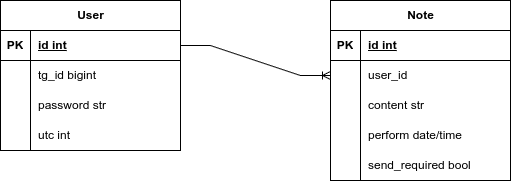

The diagram above was exported from draw.io. Its source (the exported page's mxGraphModel, read from the mxfile embedded in the PNG):
<mxGraphModel dx="1364" dy="793" grid="1" gridSize="10" guides="1" tooltips="1" connect="1" arrows="1" fold="1" page="1" pageScale="1" pageWidth="827" pageHeight="1169" math="0" shadow="0">
  <root>
    <mxCell id="0" />
    <mxCell id="1" parent="0" />
    <mxCell id="gGB8IOlkhPn3gnJBA2VG-1" value="User" style="shape=table;startSize=30;container=1;collapsible=1;childLayout=tableLayout;fixedRows=1;rowLines=0;fontStyle=1;align=center;resizeLast=1;html=1;" parent="1" vertex="1">
      <mxGeometry x="80" y="120" width="180" height="150" as="geometry" />
    </mxCell>
    <mxCell id="gGB8IOlkhPn3gnJBA2VG-2" value="" style="shape=tableRow;horizontal=0;startSize=0;swimlaneHead=0;swimlaneBody=0;fillColor=none;collapsible=0;dropTarget=0;points=[[0,0.5],[1,0.5]];portConstraint=eastwest;top=0;left=0;right=0;bottom=1;" parent="gGB8IOlkhPn3gnJBA2VG-1" vertex="1">
      <mxGeometry y="30" width="180" height="30" as="geometry" />
    </mxCell>
    <mxCell id="gGB8IOlkhPn3gnJBA2VG-3" value="PK" style="shape=partialRectangle;connectable=0;fillColor=none;top=0;left=0;bottom=0;right=0;fontStyle=1;overflow=hidden;whiteSpace=wrap;html=1;" parent="gGB8IOlkhPn3gnJBA2VG-2" vertex="1">
      <mxGeometry width="30" height="30" as="geometry">
        <mxRectangle width="30" height="30" as="alternateBounds" />
      </mxGeometry>
    </mxCell>
    <mxCell id="gGB8IOlkhPn3gnJBA2VG-4" value="id int" style="shape=partialRectangle;connectable=0;fillColor=none;top=0;left=0;bottom=0;right=0;align=left;spacingLeft=6;fontStyle=5;overflow=hidden;whiteSpace=wrap;html=1;" parent="gGB8IOlkhPn3gnJBA2VG-2" vertex="1">
      <mxGeometry x="30" width="150" height="30" as="geometry">
        <mxRectangle width="150" height="30" as="alternateBounds" />
      </mxGeometry>
    </mxCell>
    <mxCell id="gGB8IOlkhPn3gnJBA2VG-5" value="" style="shape=tableRow;horizontal=0;startSize=0;swimlaneHead=0;swimlaneBody=0;fillColor=none;collapsible=0;dropTarget=0;points=[[0,0.5],[1,0.5]];portConstraint=eastwest;top=0;left=0;right=0;bottom=0;" parent="gGB8IOlkhPn3gnJBA2VG-1" vertex="1">
      <mxGeometry y="60" width="180" height="30" as="geometry" />
    </mxCell>
    <mxCell id="gGB8IOlkhPn3gnJBA2VG-6" value="" style="shape=partialRectangle;connectable=0;fillColor=none;top=0;left=0;bottom=0;right=0;editable=1;overflow=hidden;whiteSpace=wrap;html=1;" parent="gGB8IOlkhPn3gnJBA2VG-5" vertex="1">
      <mxGeometry width="30" height="30" as="geometry">
        <mxRectangle width="30" height="30" as="alternateBounds" />
      </mxGeometry>
    </mxCell>
    <mxCell id="gGB8IOlkhPn3gnJBA2VG-7" value="tg_id bigint" style="shape=partialRectangle;connectable=0;fillColor=none;top=0;left=0;bottom=0;right=0;align=left;spacingLeft=6;overflow=hidden;whiteSpace=wrap;html=1;" parent="gGB8IOlkhPn3gnJBA2VG-5" vertex="1">
      <mxGeometry x="30" width="150" height="30" as="geometry">
        <mxRectangle width="150" height="30" as="alternateBounds" />
      </mxGeometry>
    </mxCell>
    <mxCell id="gGB8IOlkhPn3gnJBA2VG-8" value="" style="shape=tableRow;horizontal=0;startSize=0;swimlaneHead=0;swimlaneBody=0;fillColor=none;collapsible=0;dropTarget=0;points=[[0,0.5],[1,0.5]];portConstraint=eastwest;top=0;left=0;right=0;bottom=0;" parent="gGB8IOlkhPn3gnJBA2VG-1" vertex="1">
      <mxGeometry y="90" width="180" height="30" as="geometry" />
    </mxCell>
    <mxCell id="gGB8IOlkhPn3gnJBA2VG-9" value="" style="shape=partialRectangle;connectable=0;fillColor=none;top=0;left=0;bottom=0;right=0;editable=1;overflow=hidden;whiteSpace=wrap;html=1;" parent="gGB8IOlkhPn3gnJBA2VG-8" vertex="1">
      <mxGeometry width="30" height="30" as="geometry">
        <mxRectangle width="30" height="30" as="alternateBounds" />
      </mxGeometry>
    </mxCell>
    <mxCell id="gGB8IOlkhPn3gnJBA2VG-10" value="password str" style="shape=partialRectangle;connectable=0;fillColor=none;top=0;left=0;bottom=0;right=0;align=left;spacingLeft=6;overflow=hidden;whiteSpace=wrap;html=1;" parent="gGB8IOlkhPn3gnJBA2VG-8" vertex="1">
      <mxGeometry x="30" width="150" height="30" as="geometry">
        <mxRectangle width="150" height="30" as="alternateBounds" />
      </mxGeometry>
    </mxCell>
    <mxCell id="qlOWiLXesnSARoZ2NyJ8-1" style="shape=tableRow;horizontal=0;startSize=0;swimlaneHead=0;swimlaneBody=0;fillColor=none;collapsible=0;dropTarget=0;points=[[0,0.5],[1,0.5]];portConstraint=eastwest;top=0;left=0;right=0;bottom=0;" vertex="1" parent="gGB8IOlkhPn3gnJBA2VG-1">
      <mxGeometry y="120" width="180" height="30" as="geometry" />
    </mxCell>
    <mxCell id="qlOWiLXesnSARoZ2NyJ8-2" style="shape=partialRectangle;connectable=0;fillColor=none;top=0;left=0;bottom=0;right=0;editable=1;overflow=hidden;whiteSpace=wrap;html=1;" vertex="1" parent="qlOWiLXesnSARoZ2NyJ8-1">
      <mxGeometry width="30" height="30" as="geometry">
        <mxRectangle width="30" height="30" as="alternateBounds" />
      </mxGeometry>
    </mxCell>
    <mxCell id="qlOWiLXesnSARoZ2NyJ8-3" value="utc int" style="shape=partialRectangle;connectable=0;fillColor=none;top=0;left=0;bottom=0;right=0;align=left;spacingLeft=6;overflow=hidden;whiteSpace=wrap;html=1;" vertex="1" parent="qlOWiLXesnSARoZ2NyJ8-1">
      <mxGeometry x="30" width="150" height="30" as="geometry">
        <mxRectangle width="150" height="30" as="alternateBounds" />
      </mxGeometry>
    </mxCell>
    <mxCell id="gGB8IOlkhPn3gnJBA2VG-14" value="Note" style="shape=table;startSize=30;container=1;collapsible=1;childLayout=tableLayout;fixedRows=1;rowLines=0;fontStyle=1;align=center;resizeLast=1;html=1;" parent="1" vertex="1">
      <mxGeometry x="410" y="120" width="180" height="180" as="geometry" />
    </mxCell>
    <mxCell id="gGB8IOlkhPn3gnJBA2VG-15" value="" style="shape=tableRow;horizontal=0;startSize=0;swimlaneHead=0;swimlaneBody=0;fillColor=none;collapsible=0;dropTarget=0;points=[[0,0.5],[1,0.5]];portConstraint=eastwest;top=0;left=0;right=0;bottom=1;" parent="gGB8IOlkhPn3gnJBA2VG-14" vertex="1">
      <mxGeometry y="30" width="180" height="30" as="geometry" />
    </mxCell>
    <mxCell id="gGB8IOlkhPn3gnJBA2VG-16" value="PK" style="shape=partialRectangle;connectable=0;fillColor=none;top=0;left=0;bottom=0;right=0;fontStyle=1;overflow=hidden;whiteSpace=wrap;html=1;" parent="gGB8IOlkhPn3gnJBA2VG-15" vertex="1">
      <mxGeometry width="30" height="30" as="geometry">
        <mxRectangle width="30" height="30" as="alternateBounds" />
      </mxGeometry>
    </mxCell>
    <mxCell id="gGB8IOlkhPn3gnJBA2VG-17" value="id int" style="shape=partialRectangle;connectable=0;fillColor=none;top=0;left=0;bottom=0;right=0;align=left;spacingLeft=6;fontStyle=5;overflow=hidden;whiteSpace=wrap;html=1;" parent="gGB8IOlkhPn3gnJBA2VG-15" vertex="1">
      <mxGeometry x="30" width="150" height="30" as="geometry">
        <mxRectangle width="150" height="30" as="alternateBounds" />
      </mxGeometry>
    </mxCell>
    <mxCell id="gGB8IOlkhPn3gnJBA2VG-30" style="shape=tableRow;horizontal=0;startSize=0;swimlaneHead=0;swimlaneBody=0;fillColor=none;collapsible=0;dropTarget=0;points=[[0,0.5],[1,0.5]];portConstraint=eastwest;top=0;left=0;right=0;bottom=0;" parent="gGB8IOlkhPn3gnJBA2VG-14" vertex="1">
      <mxGeometry y="60" width="180" height="30" as="geometry" />
    </mxCell>
    <mxCell id="gGB8IOlkhPn3gnJBA2VG-31" style="shape=partialRectangle;connectable=0;fillColor=none;top=0;left=0;bottom=0;right=0;editable=1;overflow=hidden;whiteSpace=wrap;html=1;" parent="gGB8IOlkhPn3gnJBA2VG-30" vertex="1">
      <mxGeometry width="30" height="30" as="geometry">
        <mxRectangle width="30" height="30" as="alternateBounds" />
      </mxGeometry>
    </mxCell>
    <mxCell id="gGB8IOlkhPn3gnJBA2VG-32" value="user_id" style="shape=partialRectangle;connectable=0;fillColor=none;top=0;left=0;bottom=0;right=0;align=left;spacingLeft=6;overflow=hidden;whiteSpace=wrap;html=1;" parent="gGB8IOlkhPn3gnJBA2VG-30" vertex="1">
      <mxGeometry x="30" width="150" height="30" as="geometry">
        <mxRectangle width="150" height="30" as="alternateBounds" />
      </mxGeometry>
    </mxCell>
    <mxCell id="gGB8IOlkhPn3gnJBA2VG-18" value="" style="shape=tableRow;horizontal=0;startSize=0;swimlaneHead=0;swimlaneBody=0;fillColor=none;collapsible=0;dropTarget=0;points=[[0,0.5],[1,0.5]];portConstraint=eastwest;top=0;left=0;right=0;bottom=0;" parent="gGB8IOlkhPn3gnJBA2VG-14" vertex="1">
      <mxGeometry y="90" width="180" height="30" as="geometry" />
    </mxCell>
    <mxCell id="gGB8IOlkhPn3gnJBA2VG-19" value="" style="shape=partialRectangle;connectable=0;fillColor=none;top=0;left=0;bottom=0;right=0;editable=1;overflow=hidden;whiteSpace=wrap;html=1;" parent="gGB8IOlkhPn3gnJBA2VG-18" vertex="1">
      <mxGeometry width="30" height="30" as="geometry">
        <mxRectangle width="30" height="30" as="alternateBounds" />
      </mxGeometry>
    </mxCell>
    <mxCell id="gGB8IOlkhPn3gnJBA2VG-20" value="content str" style="shape=partialRectangle;connectable=0;fillColor=none;top=0;left=0;bottom=0;right=0;align=left;spacingLeft=6;overflow=hidden;whiteSpace=wrap;html=1;" parent="gGB8IOlkhPn3gnJBA2VG-18" vertex="1">
      <mxGeometry x="30" width="150" height="30" as="geometry">
        <mxRectangle width="150" height="30" as="alternateBounds" />
      </mxGeometry>
    </mxCell>
    <mxCell id="gGB8IOlkhPn3gnJBA2VG-27" style="shape=tableRow;horizontal=0;startSize=0;swimlaneHead=0;swimlaneBody=0;fillColor=none;collapsible=0;dropTarget=0;points=[[0,0.5],[1,0.5]];portConstraint=eastwest;top=0;left=0;right=0;bottom=0;" parent="gGB8IOlkhPn3gnJBA2VG-14" vertex="1">
      <mxGeometry y="120" width="180" height="30" as="geometry" />
    </mxCell>
    <mxCell id="gGB8IOlkhPn3gnJBA2VG-28" style="shape=partialRectangle;connectable=0;fillColor=none;top=0;left=0;bottom=0;right=0;editable=1;overflow=hidden;whiteSpace=wrap;html=1;" parent="gGB8IOlkhPn3gnJBA2VG-27" vertex="1">
      <mxGeometry width="30" height="30" as="geometry">
        <mxRectangle width="30" height="30" as="alternateBounds" />
      </mxGeometry>
    </mxCell>
    <mxCell id="gGB8IOlkhPn3gnJBA2VG-29" value="perform date/time" style="shape=partialRectangle;connectable=0;fillColor=none;top=0;left=0;bottom=0;right=0;align=left;spacingLeft=6;overflow=hidden;whiteSpace=wrap;html=1;" parent="gGB8IOlkhPn3gnJBA2VG-27" vertex="1">
      <mxGeometry x="30" width="150" height="30" as="geometry">
        <mxRectangle width="150" height="30" as="alternateBounds" />
      </mxGeometry>
    </mxCell>
    <mxCell id="gGB8IOlkhPn3gnJBA2VG-53" style="shape=tableRow;horizontal=0;startSize=0;swimlaneHead=0;swimlaneBody=0;fillColor=none;collapsible=0;dropTarget=0;points=[[0,0.5],[1,0.5]];portConstraint=eastwest;top=0;left=0;right=0;bottom=0;" parent="gGB8IOlkhPn3gnJBA2VG-14" vertex="1">
      <mxGeometry y="150" width="180" height="30" as="geometry" />
    </mxCell>
    <mxCell id="gGB8IOlkhPn3gnJBA2VG-54" style="shape=partialRectangle;connectable=0;fillColor=none;top=0;left=0;bottom=0;right=0;editable=1;overflow=hidden;whiteSpace=wrap;html=1;" parent="gGB8IOlkhPn3gnJBA2VG-53" vertex="1">
      <mxGeometry width="30" height="30" as="geometry">
        <mxRectangle width="30" height="30" as="alternateBounds" />
      </mxGeometry>
    </mxCell>
    <mxCell id="gGB8IOlkhPn3gnJBA2VG-55" value="send_required bool" style="shape=partialRectangle;connectable=0;fillColor=none;top=0;left=0;bottom=0;right=0;align=left;spacingLeft=6;overflow=hidden;whiteSpace=wrap;html=1;" parent="gGB8IOlkhPn3gnJBA2VG-53" vertex="1">
      <mxGeometry x="30" width="150" height="30" as="geometry">
        <mxRectangle width="150" height="30" as="alternateBounds" />
      </mxGeometry>
    </mxCell>
    <mxCell id="gGB8IOlkhPn3gnJBA2VG-34" value="" style="edgeStyle=entityRelationEdgeStyle;fontSize=12;html=1;endArrow=ERoneToMany;rounded=0;" parent="1" source="gGB8IOlkhPn3gnJBA2VG-2" target="gGB8IOlkhPn3gnJBA2VG-30" edge="1">
      <mxGeometry width="100" height="100" relative="1" as="geometry">
        <mxPoint x="300" y="190" as="sourcePoint" />
        <mxPoint x="400" y="90" as="targetPoint" />
      </mxGeometry>
    </mxCell>
  </root>
</mxGraphModel>